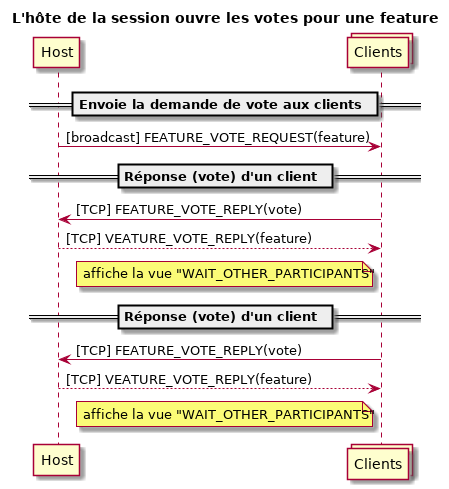

The diagram above was rendered by PlantUML. Its source (embedded in the PNG):
@startuml

title L'hôte de la session ouvre les votes pour une feature

participant Host
collections Clients

== Envoie la demande de vote aux clients ==
Host->Clients: [broadcast] FEATURE_VOTE_REQUEST(feature)

== Réponse (vote) d'un client ==
Clients->Host: [TCP] FEATURE_VOTE_REPLY(vote)
Host-->Clients: [TCP] VEATURE_VOTE_REPLY(feature)
note left Clients: affiche la vue "WAIT_OTHER_PARTICIPANTS"

== Réponse (vote) d'un client ==
Clients->Host: [TCP] FEATURE_VOTE_REPLY(vote)
Host-->Clients: [TCP] VEATURE_VOTE_REPLY(feature)
note left Clients: affiche la vue "WAIT_OTHER_PARTICIPANTS"
@enduml